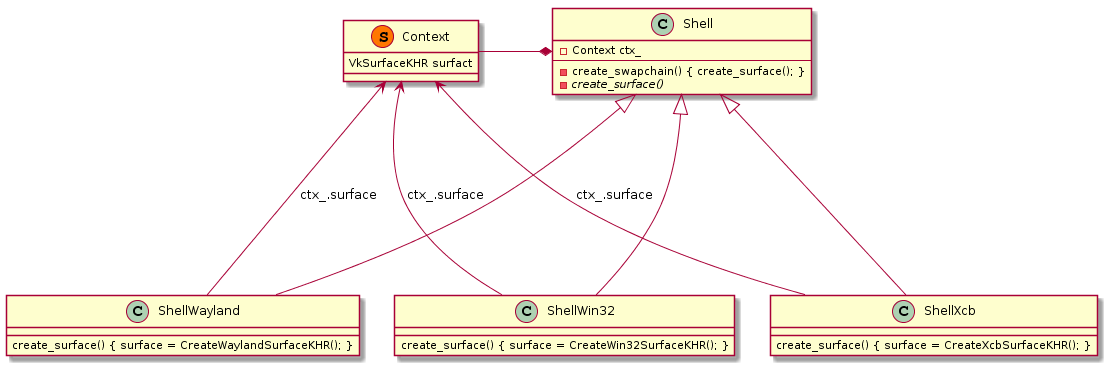

The diagram above was rendered by PlantUML. Its source (embedded in the PNG):
@startuml
'skinparam handwritten true 
'skinparam monochrome true

class Context << (S,#FF7700) >> {
	VkSurfaceKHR surfact
}

class Shell {
	- Context ctx_
	--
	- create_swapchain() { create_surface(); }
	- {abstract} create_surface()
}

class ShellWin32 {
	create_surface() { surface = CreateWin32SurfaceKHR(); }
}

class ShellWayland {
	create_surface() { surface = CreateWaylandSurfaceKHR(); }
}

class ShellXcb {
	create_surface() { surface = CreateXcbSurfaceKHR(); }
}

Shell *-left-- Context

Shell <|---- ShellWin32
Shell <|---- ShellWayland
Shell <|---- ShellXcb

ShellWin32 ----> Context : ctx_.surface
ShellWayland ----> Context : ctx_.surface
ShellXcb ----> Context : ctx_.surface
@enduml